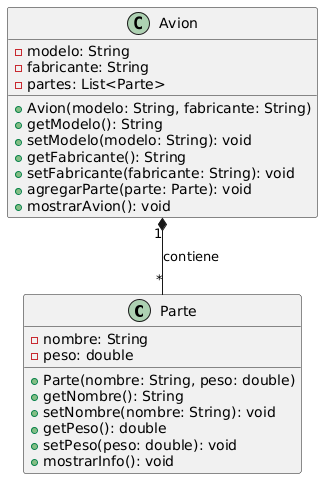

The diagram above was rendered by PlantUML. Its source (embedded in the PNG):
@startuml
class Parte {
    - nombre: String
    - peso: double
    + Parte(nombre: String, peso: double)
    + getNombre(): String
    + setNombre(nombre: String): void
    + getPeso(): double
    + setPeso(peso: double): void
    + mostrarInfo(): void
}

class Avion {
    - modelo: String
    - fabricante: String
    - partes: List<Parte>
    + Avion(modelo: String, fabricante: String)
    + getModelo(): String
    + setModelo(modelo: String): void
    + getFabricante(): String
    + setFabricante(fabricante: String): void
    + agregarParte(parte: Parte): void
    + mostrarAvion(): void
}

Avion "1" *-- "*" Parte : contiene
@enduml